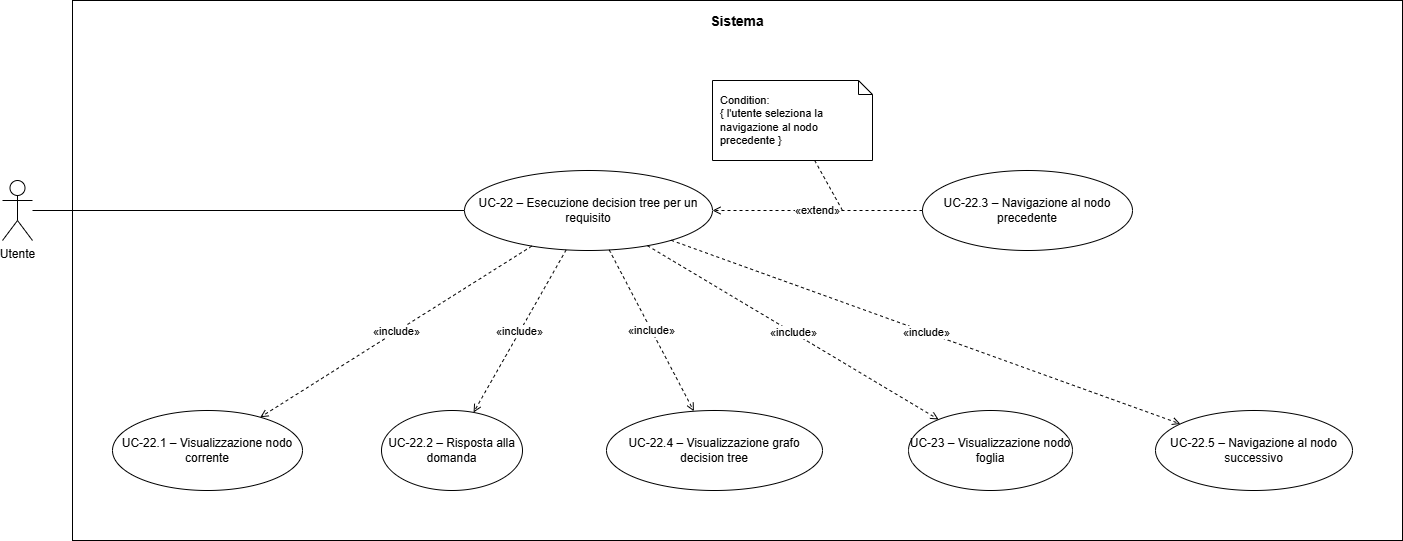

The diagram above was exported from draw.io. Its source (the exported page's mxGraphModel, read from the mxfile embedded in the PNG):
<mxGraphModel dx="1414" dy="751" grid="1" gridSize="10" guides="1" tooltips="1" connect="1" arrows="1" fold="1" page="1" pageScale="1" pageWidth="1533" pageHeight="650" math="0" shadow="0">
  <root>
    <mxCell id="0" />
    <mxCell id="1" parent="0" />
    <mxCell id="sistema" parent="1" style="rounded=0;whiteSpace=wrap;html=1;fillColor=none;strokeColor=#000000;strokeWidth=1;align=center;verticalAlign=top;fontSize=14;spacingTop=6;fontStyle=0;" value="&lt;b&gt;Sistema&lt;/b&gt;" vertex="1">
      <mxGeometry height="540" width="1330" x="100" y="30" as="geometry" />
    </mxCell>
    <mxCell id="actor" parent="1" style="shape=umlActor;verticalLabelPosition=bottom;verticalAlign=top;html=1;outlineConnect=0;" value="Utente" vertex="1">
      <mxGeometry height="60" width="30" x="30" y="210" as="geometry" />
    </mxCell>
    <mxCell id="main" parent="1" style="ellipse;whiteSpace=wrap;html=1;fillColor=#ffffff;strokeColor=#000000;strokeWidth=1;fontSize=12;" value="UC-22 – Esecuzione decision tree per un requisito" vertex="1">
      <mxGeometry height="80" width="248" x="492" y="200" as="geometry" />
    </mxCell>
    <mxCell id="uc223" parent="1" style="ellipse;whiteSpace=wrap;html=1;fillColor=#ffffff;strokeColor=#000000;strokeWidth=1;fontSize=12;" value="UC-22.3 – Navigazione al nodo precedente" vertex="1">
      <mxGeometry height="80" width="210" x="950" y="200" as="geometry" />
    </mxCell>
    <mxCell id="uc221" parent="1" style="ellipse;whiteSpace=wrap;html=1;fillColor=#ffffff;strokeColor=#000000;strokeWidth=1;fontSize=12;" value="UC-22.1 – Visualizzazione nodo corrente" vertex="1">
      <mxGeometry height="80" width="190" x="140" y="440" as="geometry" />
    </mxCell>
    <mxCell id="uc222" parent="1" style="ellipse;whiteSpace=wrap;html=1;fillColor=#ffffff;strokeColor=#000000;strokeWidth=1;fontSize=12;" value="UC-22.2 – Risposta alla domanda" vertex="1">
      <mxGeometry height="80" width="141" x="409" y="440" as="geometry" />
    </mxCell>
    <mxCell id="uc224" parent="1" style="ellipse;whiteSpace=wrap;html=1;fillColor=#ffffff;strokeColor=#000000;strokeWidth=1;fontSize=12;" value="UC-22.4 – Visualizzazione grafo decision tree" vertex="1">
      <mxGeometry height="80" width="216" x="634" y="440" as="geometry" />
    </mxCell>
    <mxCell id="uc23" parent="1" style="ellipse;whiteSpace=wrap;html=1;fillColor=#ffffff;strokeColor=#000000;strokeWidth=1;fontSize=12;" value="UC-23 – Visualizzazione nodo foglia" vertex="1">
      <mxGeometry height="80" width="164" x="936" y="440" as="geometry" />
    </mxCell>
    <mxCell id="uc225" parent="1" style="ellipse;whiteSpace=wrap;html=1;fillColor=#ffffff;strokeColor=#000000;strokeWidth=1;fontSize=12;" value="UC-22.5 – Navigazione al nodo successivo" vertex="1">
      <mxGeometry height="80" width="197" x="1183" y="440" as="geometry" />
    </mxCell>
    <mxCell id="n_uc223" parent="1" style="shape=note;whiteSpace=wrap;html=1;backgroundOutline=1;size=14;fillColor=#ffffff;strokeColor=#000000;fontSize=11;align=left;spacingLeft=6;" value="Condition:&lt;div&gt;{ l'utente seleziona la navigazione al nodo precedente }&lt;/div&gt;" vertex="1">
      <mxGeometry height="80" width="160" x="740" y="110" as="geometry" />
    </mxCell>
    <mxCell id="e0" edge="1" parent="1" source="actor" style="endArrow=none;html=1;strokeColor=#000000;strokeWidth=1;" target="main" value="">
      <mxGeometry relative="1" as="geometry" />
    </mxCell>
    <mxCell id="e1" edge="1" parent="1" source="uc223" style="dashed=1;endArrow=open;endFill=0;html=1;strokeColor=#000000;strokeWidth=1;fontSize=11;" target="main" value="«extend»">
      <mxGeometry relative="1" as="geometry" />
    </mxCell>
    <mxCell id="e2" edge="1" parent="1" source="main" style="dashed=1;endArrow=open;endFill=0;html=1;strokeColor=#000000;strokeWidth=1;fontSize=11;" target="uc221" value="«include»">
      <mxGeometry relative="1" as="geometry" />
    </mxCell>
    <mxCell id="e3" edge="1" parent="1" source="main" style="dashed=1;endArrow=open;endFill=0;html=1;strokeColor=#000000;strokeWidth=1;fontSize=11;" target="uc222" value="«include»">
      <mxGeometry relative="1" as="geometry" />
    </mxCell>
    <mxCell id="e4" edge="1" parent="1" source="main" style="dashed=1;endArrow=open;endFill=0;html=1;strokeColor=#000000;strokeWidth=1;fontSize=11;" target="uc224" value="«include»">
      <mxGeometry relative="1" as="geometry" />
    </mxCell>
    <mxCell id="e5" edge="1" parent="1" source="main" style="dashed=1;endArrow=open;endFill=0;html=1;strokeColor=#000000;strokeWidth=1;fontSize=11;" target="uc23" value="«include»">
      <mxGeometry relative="1" as="geometry" />
    </mxCell>
    <mxCell id="e6" edge="1" parent="1" source="main" style="dashed=1;endArrow=open;endFill=0;html=1;strokeColor=#000000;strokeWidth=1;fontSize=11;" target="uc225" value="«include»">
      <mxGeometry relative="1" as="geometry" />
    </mxCell>
    <mxCell id="e7" edge="1" parent="1" source="n_uc223" style="dashed=1;endArrow=none;html=1;strokeColor=#000000;strokeWidth=1;" value="">
      <mxGeometry relative="1" as="geometry">
        <mxPoint x="870" y="240" as="targetPoint" />
      </mxGeometry>
    </mxCell>
  </root>
</mxGraphModel>